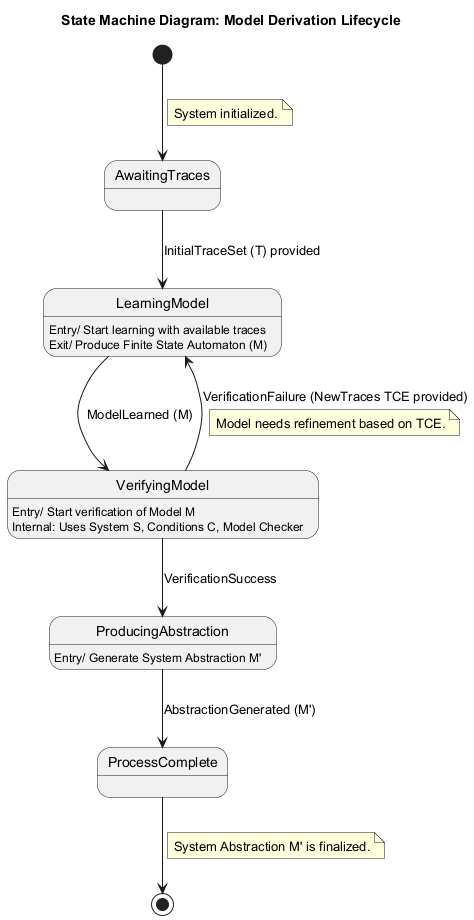

The diagram above was rendered by PlantUML. Its source (embedded in the PNG):
@startuml
title State Machine Diagram: Model Derivation Lifecycle

state "AwaitingTraces" as Idle
state "LearningModel" as Learning : Entry/ Start learning with available traces\nExit/ Produce Finite State Automaton (M)
state "VerifyingModel" as Verifying : Entry/ Start verification of Model M\nInternal: Uses System S, Conditions C, Model Checker
state "ProducingAbstraction" as Producing : Entry/ Generate System Abstraction M'
state "ProcessComplete" as Done

[*] --> Idle
note on link: System initialized.

Idle --> Learning : InitialTraceSet (T) provided
Learning --> Verifying : ModelLearned (M)
Verifying --> Producing : VerificationSuccess
Producing --> Done : AbstractionGenerated (M')

Verifying --> Learning : VerificationFailure (NewTraces TCE provided)
note on link: Model needs refinement based on TCE.

Done --> [*]
note on link: System Abstraction M' is finalized.

@enduml